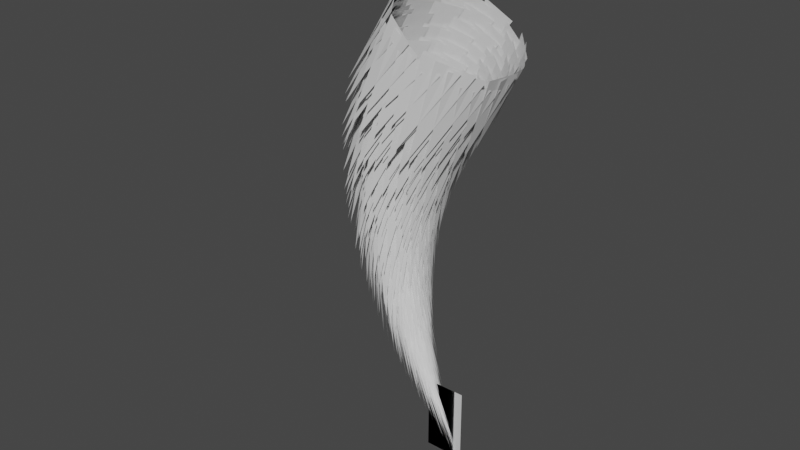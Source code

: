 # Source: brushtail.blend  (saved by Blender 3.1.7; exported with 4.5.12 LTS)
import bpy
from mathutils import Matrix  # noqa: F401  (used for matrix-valued properties, if any)

bpy.ops.wm.read_factory_settings(use_empty=True)
scene = bpy.context.scene
scene.name = 'Scene'

# ---- collections
col_collection = bpy.data.collections.new('Collection'); scene.collection.children.link(col_collection)

# ---- node groups
ng_geometry_nodes = bpy.data.node_groups.new('Geometry Nodes', 'GeometryNodeTree')
_s = ng_geometry_nodes.interface.new_socket(name='Geometry', in_out='OUTPUT', socket_type='NodeSocketGeometry')
_s = ng_geometry_nodes.interface.new_socket(name='Geometry', in_out='INPUT', socket_type='NodeSocketGeometry')
ng_geometry_nodes.is_modifier = True
# nodes of 'Geometry Nodes' reference scene objects; filled in after objects exist

# ---- world
world_world = bpy.data.worlds.new('World'); scene.world = world_world
world_world.use_nodes = True; world_world.node_tree.nodes.clear()
_N = world_world.node_tree.nodes; _L = world_world.node_tree.links
n0 = _N.new('ShaderNodeOutputWorld'); n0.name = 'World Output'; n0.location = (300, 300)
n1 = _N.new('ShaderNodeBackground'); n1.name = 'Background'; n1.location = (10, 300)
n1.inputs[0].default_value = (0.05088, 0.05088, 0.05088, 1.0)
_L.new(n1.outputs[0], n0.inputs[0])
n0.is_active_output = True
world_world.color = (0.05088, 0.05088, 0.05088)
world_world.use_sun_shadow = False
world_world.sun_shadow_jitter_overblur = 0.0

# ---- meshes
me_plane = bpy.data.meshes.new('Plane')
me_plane.from_pydata([], [], [])
_uv = me_plane.uv_layers.new(name='UVMap')
_uv.uv.foreach_set('vector', [])
me_plane.use_remesh_fix_poles = True
me_plane.use_remesh_preserve_attributes = False
me_plane.update()

# ---- curves / text
cu_nurbspath_006 = bpy.data.curves.new('NurbsPath.006', 'CURVE')
cu_nurbspath_006.dimensions = '3D'
_sp = cu_nurbspath_006.splines.new('NURBS'); _sp.points.add(2)
_sp.points.foreach_set('co', [0.3, 0.0, -2.0, 1.0, -0.9, 0.1, 0.0, 1.0, 0.3, 0.0, 2.0, 1.0])
_sp.order_u = 3
_sp.order_v = 0
_sp.use_endpoint_u = True
cu_nurbspath_006.use_path = True
cu_nurbspath_006.fill_mode = 'FULL'

# ---- objects
ob_nurbspath = bpy.data.objects.new('NurbsPath', cu_nurbspath_006)
ob_plane = bpy.data.objects.new('Plane', me_plane)
_N = ng_geometry_nodes.nodes; _L = ng_geometry_nodes.links
n0 = _N.new('NodeFrame'); n0.name = 'Frame'; n0.location = (1170, -30)
n0.width = 1120
n1 = _N.new('GeometryNodeInstanceOnPoints'); n1.name = 'Instance on Points.001'; n1.location = (2360, 640)
n2 = _N.new('NodeGroupOutput'); n2.name = 'Group Output.001'; n2.location = (2560, 640)
n3 = _N.new('ShaderNodeCombineXYZ'); n3.name = 'Combine XYZ.001'; n3.location = (790, -430)
n3.inputs[2].default_value = 1.0
n4 = _N.new('FunctionNodeRandomValue'); n4.name = 'Random Value.001'; n4.location = (610, -490)
n4.inputs[2].default_value = 0.8
n4.inputs[3].default_value = 1.2
n4.inputs[8].default_value = 155
n5 = _N.new('FunctionNodeRandomValue'); n5.name = 'Random Value'; n5.location = (610, -290)
n5.inputs[2].default_value = 1.0
n5.inputs[3].default_value = 4.0
n5.inputs[8].default_value = 155
n6 = _N.new('GeometryNodeInstanceOnPoints'); n6.name = 'Instance on Points'; n6.location = (950, -70)
n7 = _N.new('FunctionNodeRotateEuler'); n7.name = 'Rotate Euler'; n7.location = (450, -230)
n7.space = 'LOCAL'
n7.inputs[1].default_value = (1.571, 0.0, 1.494)
n8 = _N.new('GeometryNodeMeshCircle'); n8.name = 'Mesh Circle'; n8.location = (450, -90)
n8.fill_type = 'NGON'
n8.inputs[0].default_value = 3
n8.inputs[1].default_value = 0.2
n9 = _N.new('ShaderNodeCombineXYZ'); n9.name = 'Combine XYZ.002'; n9.location = (1760, 300)
n10 = _N.new('FunctionNodeRandomValue'); n10.name = 'Random Value.002'; n10.location = (1560, 280)
n11 = _N.new('GeometryNodeCurveToPoints'); n11.name = 'Curve to Points.001'; n11.location = (1640, 800)
n12 = _N.new('GeometryNodeObjectInfo'); n12.name = 'Object Info'; n12.location = (1460, 800)
n12.inputs[0].default_value = ob_nurbspath
n13 = _N.new('GeometryNodeInputIndex'); n13.name = 'Index.001'; n13.location = (1380, 160)
n13.hide = True
n14 = _N.new('FunctionNodeRotateEuler'); n14.name = 'Rotate Euler.001'; n14.location = (1980, 340)
n14.space = 'LOCAL'
n14.inputs[2].default_value = (0.0, 0.0, 0.0)
n15 = _N.new('GeometryNodeInputIndex'); n15.name = 'Index'; n15.location = (1440, 420)
n15.hide = True
n16 = _N.new('ShaderNodeValue'); n16.name = 'Value'; n16.location = (1340, 560)
n16.outputs[0].default_value = 32.0
n17 = _N.new('ShaderNodeMath'); n17.name = 'Math.001'; n17.location = (1640, 520)
n17.operation = 'DIVIDE'
n18 = _N.new('ShaderNodeCombineXYZ'); n18.name = 'Combine XYZ'; n18.location = (2000, 540)
n18.inputs[2].default_value = 1.0
n19 = _N.new('GeometryNodeCurvePrimitiveCircle'); n19.name = 'Curve Circle'; n19.location = (30, -70)
n19.inputs[4].default_value = 0.7
n20 = _N.new('GeometryNodeCurveToPoints'); n20.name = 'Curve to Points'; n20.location = (250, -30)
n20.inputs[1].default_value = 32
n3.parent = n0
n4.parent = n0
n5.parent = n0
n6.parent = n0
n7.parent = n0
n8.parent = n0
n19.parent = n0
n20.parent = n0
_L.new(n20.outputs[3], n7.inputs[0])
_L.new(n19.outputs[0], n20.inputs[0])
_L.new(n20.outputs[0], n6.inputs[0])
_L.new(n8.outputs[0], n6.inputs[2])
_L.new(n12.outputs[4], n11.inputs[0])
_L.new(n11.outputs[0], n1.inputs[0])
_L.new(n1.outputs[0], n2.inputs[0])
_L.new(n18.outputs[0], n1.inputs[6])
_L.new(n16.outputs[0], n11.inputs[1])
_L.new(n14.outputs[0], n1.inputs[5])
_L.new(n11.outputs[3], n14.inputs[0])
_L.new(n6.outputs[0], n1.inputs[2])
_L.new(n7.outputs[0], n6.inputs[5])
_L.new(n5.outputs[1], n3.inputs[0])
_L.new(n3.outputs[0], n6.inputs[6])
_L.new(n4.outputs[1], n3.inputs[1])
_L.new(n9.outputs[0], n14.inputs[1])
_L.new(n10.outputs[1], n9.inputs[2])
_L.new(n13.outputs[0], n10.inputs[8])
_L.new(n17.outputs[0], n18.inputs[0])
_L.new(n15.outputs[0], n17.inputs[0])
_L.new(n16.outputs[0], n17.inputs[1])
_L.new(n17.outputs[0], n18.inputs[1])
n2.is_active_output = True

# ---- transforms, parenting, visibility, modifiers, constraints
ob_nurbspath.location = (0.0, 0.0, 0.0)
ob_plane.location = (0.0, 0.0, 0.0)
_m = ob_plane.modifiers.new('GeometryNodes', 'NODES')
_m.node_group = ng_geometry_nodes

# ---- collection membership
col_collection.objects.link(ob_nurbspath)
col_collection.objects.link(ob_plane)

# ---- scene / render settings (as saved in the file)
scene.frame_start = 1; scene.frame_end = 250; scene.frame_set(2)
scene.render.engine = 'BLENDER_EEVEE_NEXT'
scene.cycles.sampling_pattern = 'TABULATED_SOBOL'
scene.cycles.use_light_tree = False
scene.view_settings.view_transform = 'Filmic'
bpy.context.view_layer.update()

# ---- added for rendering (the .blend has no active camera and no usable light): camera, sun
cam_auto = bpy.data.cameras.new('AutoCamera')
cam_auto.lens = 50.0
cam_auto.sensor_width = 36.0
cam_auto.clip_end = 1000.0
ob_auto_camera = bpy.data.objects.new('AutoCamera', cam_auto)
scene.collection.objects.link(ob_auto_camera)
ob_auto_camera.location = (6.28471, -7.85166, 5.26777)
ob_auto_camera.rotation_euler = (1.09748, -7.21219e-08, 0.694738)
scene.camera = ob_auto_camera
light_auto_sun = bpy.data.lights.new('AutoSun', 'SUN')
light_auto_sun.energy = 3.0
light_auto_sun.angle = 0.0523599
ob_auto_sun = bpy.data.objects.new('AutoSun', light_auto_sun)
scene.collection.objects.link(ob_auto_sun)
ob_auto_sun.rotation_euler = (0.872665, 0.174533, 0.523599)
bpy.context.view_layer.update()
